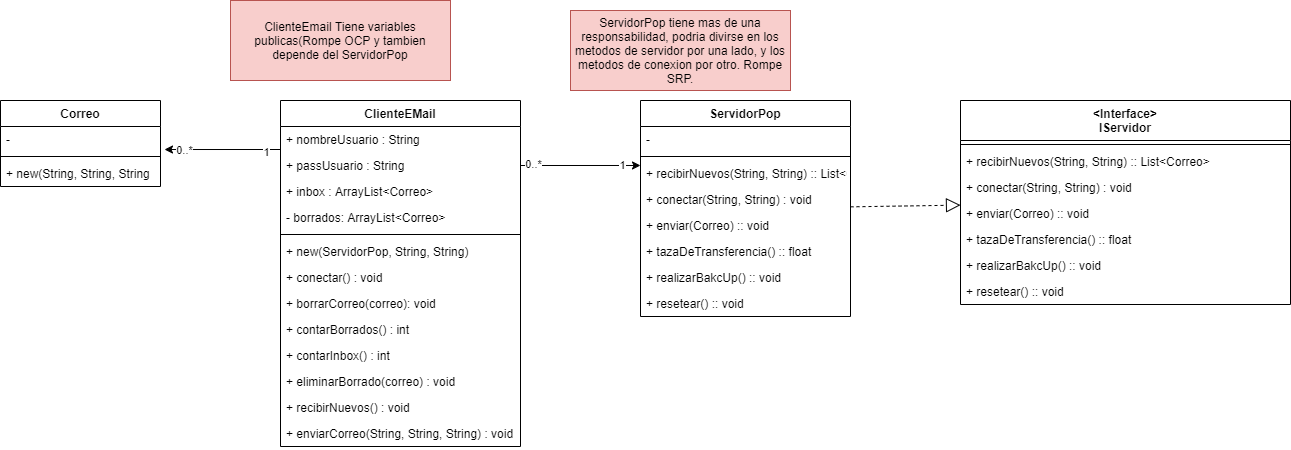

The diagram above was exported from draw.io. Its source (the exported page's mxGraphModel, read from the mxfile embedded in the PNG):
<mxGraphModel dx="1422" dy="828" grid="1" gridSize="10" guides="1" tooltips="1" connect="1" arrows="1" fold="1" page="1" pageScale="1" pageWidth="827" pageHeight="1169" math="0" shadow="0">
  <root>
    <mxCell id="0" />
    <mxCell id="1" parent="0" />
    <mxCell id="fgRulSYNObO8A0phLv91-17" value="Correo" style="swimlane;fontStyle=1;align=center;verticalAlign=top;childLayout=stackLayout;horizontal=1;startSize=26;horizontalStack=0;resizeParent=1;resizeParentMax=0;resizeLast=0;collapsible=1;marginBottom=0;" vertex="1" parent="1">
      <mxGeometry y="160" width="160" height="86" as="geometry" />
    </mxCell>
    <mxCell id="fgRulSYNObO8A0phLv91-18" value="-" style="text;strokeColor=none;fillColor=none;align=left;verticalAlign=top;spacingLeft=4;spacingRight=4;overflow=hidden;rotatable=0;points=[[0,0.5],[1,0.5]];portConstraint=eastwest;" vertex="1" parent="fgRulSYNObO8A0phLv91-17">
      <mxGeometry y="26" width="160" height="26" as="geometry" />
    </mxCell>
    <mxCell id="fgRulSYNObO8A0phLv91-19" value="" style="line;strokeWidth=1;fillColor=none;align=left;verticalAlign=middle;spacingTop=-1;spacingLeft=3;spacingRight=3;rotatable=0;labelPosition=right;points=[];portConstraint=eastwest;" vertex="1" parent="fgRulSYNObO8A0phLv91-17">
      <mxGeometry y="52" width="160" height="8" as="geometry" />
    </mxCell>
    <mxCell id="fgRulSYNObO8A0phLv91-20" value="+ new(String, String, String" style="text;strokeColor=none;fillColor=none;align=left;verticalAlign=top;spacingLeft=4;spacingRight=4;overflow=hidden;rotatable=0;points=[[0,0.5],[1,0.5]];portConstraint=eastwest;" vertex="1" parent="fgRulSYNObO8A0phLv91-17">
      <mxGeometry y="60" width="160" height="26" as="geometry" />
    </mxCell>
    <mxCell id="fgRulSYNObO8A0phLv91-21" value="&lt;Interface&gt;&#10;IServidor" style="swimlane;fontStyle=1;align=center;verticalAlign=top;childLayout=stackLayout;horizontal=1;startSize=40;horizontalStack=0;resizeParent=1;resizeParentMax=0;resizeLast=0;collapsible=1;marginBottom=0;" vertex="1" parent="1">
      <mxGeometry x="960" y="160" width="330" height="204" as="geometry" />
    </mxCell>
    <mxCell id="fgRulSYNObO8A0phLv91-23" value="" style="line;strokeWidth=1;fillColor=none;align=left;verticalAlign=middle;spacingTop=-1;spacingLeft=3;spacingRight=3;rotatable=0;labelPosition=right;points=[];portConstraint=eastwest;" vertex="1" parent="fgRulSYNObO8A0phLv91-21">
      <mxGeometry y="40" width="330" height="8" as="geometry" />
    </mxCell>
    <mxCell id="fgRulSYNObO8A0phLv91-24" value="+ recibirNuevos(String, String) :: List&lt;Correo&gt;" style="text;strokeColor=none;fillColor=none;align=left;verticalAlign=top;spacingLeft=4;spacingRight=4;overflow=hidden;rotatable=0;points=[[0,0.5],[1,0.5]];portConstraint=eastwest;" vertex="1" parent="fgRulSYNObO8A0phLv91-21">
      <mxGeometry y="48" width="330" height="26" as="geometry" />
    </mxCell>
    <mxCell id="fgRulSYNObO8A0phLv91-49" value="+ conectar(String, String) : void" style="text;strokeColor=none;fillColor=none;align=left;verticalAlign=top;spacingLeft=4;spacingRight=4;overflow=hidden;rotatable=0;points=[[0,0.5],[1,0.5]];portConstraint=eastwest;" vertex="1" parent="fgRulSYNObO8A0phLv91-21">
      <mxGeometry y="74" width="330" height="26" as="geometry" />
    </mxCell>
    <mxCell id="fgRulSYNObO8A0phLv91-50" value="+ enviar(Correo) :: void" style="text;strokeColor=none;fillColor=none;align=left;verticalAlign=top;spacingLeft=4;spacingRight=4;overflow=hidden;rotatable=0;points=[[0,0.5],[1,0.5]];portConstraint=eastwest;" vertex="1" parent="fgRulSYNObO8A0phLv91-21">
      <mxGeometry y="100" width="330" height="26" as="geometry" />
    </mxCell>
    <mxCell id="fgRulSYNObO8A0phLv91-51" value="+ tazaDeTransferencia() :: float" style="text;strokeColor=none;fillColor=none;align=left;verticalAlign=top;spacingLeft=4;spacingRight=4;overflow=hidden;rotatable=0;points=[[0,0.5],[1,0.5]];portConstraint=eastwest;" vertex="1" parent="fgRulSYNObO8A0phLv91-21">
      <mxGeometry y="126" width="330" height="26" as="geometry" />
    </mxCell>
    <mxCell id="fgRulSYNObO8A0phLv91-52" value="+ realizarBakcUp() :: void" style="text;strokeColor=none;fillColor=none;align=left;verticalAlign=top;spacingLeft=4;spacingRight=4;overflow=hidden;rotatable=0;points=[[0,0.5],[1,0.5]];portConstraint=eastwest;" vertex="1" parent="fgRulSYNObO8A0phLv91-21">
      <mxGeometry y="152" width="330" height="26" as="geometry" />
    </mxCell>
    <mxCell id="fgRulSYNObO8A0phLv91-53" value="+ resetear() :: void" style="text;strokeColor=none;fillColor=none;align=left;verticalAlign=top;spacingLeft=4;spacingRight=4;overflow=hidden;rotatable=0;points=[[0,0.5],[1,0.5]];portConstraint=eastwest;" vertex="1" parent="fgRulSYNObO8A0phLv91-21">
      <mxGeometry y="178" width="330" height="26" as="geometry" />
    </mxCell>
    <mxCell id="fgRulSYNObO8A0phLv91-25" value="ServidorPop" style="swimlane;fontStyle=1;align=center;verticalAlign=top;childLayout=stackLayout;horizontal=1;startSize=26;horizontalStack=0;resizeParent=1;resizeParentMax=0;resizeLast=0;collapsible=1;marginBottom=0;" vertex="1" parent="1">
      <mxGeometry x="640" y="160" width="210" height="216" as="geometry" />
    </mxCell>
    <mxCell id="fgRulSYNObO8A0phLv91-26" value="-" style="text;strokeColor=none;fillColor=none;align=left;verticalAlign=top;spacingLeft=4;spacingRight=4;overflow=hidden;rotatable=0;points=[[0,0.5],[1,0.5]];portConstraint=eastwest;" vertex="1" parent="fgRulSYNObO8A0phLv91-25">
      <mxGeometry y="26" width="210" height="26" as="geometry" />
    </mxCell>
    <mxCell id="fgRulSYNObO8A0phLv91-27" value="" style="line;strokeWidth=1;fillColor=none;align=left;verticalAlign=middle;spacingTop=-1;spacingLeft=3;spacingRight=3;rotatable=0;labelPosition=right;points=[];portConstraint=eastwest;" vertex="1" parent="fgRulSYNObO8A0phLv91-25">
      <mxGeometry y="52" width="210" height="8" as="geometry" />
    </mxCell>
    <mxCell id="fgRulSYNObO8A0phLv91-43" value="+ recibirNuevos(String, String) :: List&lt;Correo&gt;" style="text;strokeColor=none;fillColor=none;align=left;verticalAlign=top;spacingLeft=4;spacingRight=4;overflow=hidden;rotatable=0;points=[[0,0.5],[1,0.5]];portConstraint=eastwest;" vertex="1" parent="fgRulSYNObO8A0phLv91-25">
      <mxGeometry y="60" width="210" height="26" as="geometry" />
    </mxCell>
    <mxCell id="fgRulSYNObO8A0phLv91-44" value="+ conectar(String, String) : void" style="text;strokeColor=none;fillColor=none;align=left;verticalAlign=top;spacingLeft=4;spacingRight=4;overflow=hidden;rotatable=0;points=[[0,0.5],[1,0.5]];portConstraint=eastwest;" vertex="1" parent="fgRulSYNObO8A0phLv91-25">
      <mxGeometry y="86" width="210" height="26" as="geometry" />
    </mxCell>
    <mxCell id="fgRulSYNObO8A0phLv91-28" value="+ enviar(Correo) :: void" style="text;strokeColor=none;fillColor=none;align=left;verticalAlign=top;spacingLeft=4;spacingRight=4;overflow=hidden;rotatable=0;points=[[0,0.5],[1,0.5]];portConstraint=eastwest;" vertex="1" parent="fgRulSYNObO8A0phLv91-25">
      <mxGeometry y="112" width="210" height="26" as="geometry" />
    </mxCell>
    <mxCell id="fgRulSYNObO8A0phLv91-45" value="+ tazaDeTransferencia() :: float" style="text;strokeColor=none;fillColor=none;align=left;verticalAlign=top;spacingLeft=4;spacingRight=4;overflow=hidden;rotatable=0;points=[[0,0.5],[1,0.5]];portConstraint=eastwest;" vertex="1" parent="fgRulSYNObO8A0phLv91-25">
      <mxGeometry y="138" width="210" height="26" as="geometry" />
    </mxCell>
    <mxCell id="fgRulSYNObO8A0phLv91-46" value="+ realizarBakcUp() :: void" style="text;strokeColor=none;fillColor=none;align=left;verticalAlign=top;spacingLeft=4;spacingRight=4;overflow=hidden;rotatable=0;points=[[0,0.5],[1,0.5]];portConstraint=eastwest;" vertex="1" parent="fgRulSYNObO8A0phLv91-25">
      <mxGeometry y="164" width="210" height="26" as="geometry" />
    </mxCell>
    <mxCell id="fgRulSYNObO8A0phLv91-48" value="+ resetear() :: void" style="text;strokeColor=none;fillColor=none;align=left;verticalAlign=top;spacingLeft=4;spacingRight=4;overflow=hidden;rotatable=0;points=[[0,0.5],[1,0.5]];portConstraint=eastwest;" vertex="1" parent="fgRulSYNObO8A0phLv91-25">
      <mxGeometry y="190" width="210" height="26" as="geometry" />
    </mxCell>
    <mxCell id="fgRulSYNObO8A0phLv91-29" value="ClienteEMail" style="swimlane;fontStyle=1;align=center;verticalAlign=top;childLayout=stackLayout;horizontal=1;startSize=26;horizontalStack=0;resizeParent=1;resizeParentMax=0;resizeLast=0;collapsible=1;marginBottom=0;" vertex="1" parent="1">
      <mxGeometry x="280" y="160" width="240" height="346" as="geometry" />
    </mxCell>
    <mxCell id="fgRulSYNObO8A0phLv91-30" value="+ nombreUsuario : String" style="text;strokeColor=none;fillColor=none;align=left;verticalAlign=top;spacingLeft=4;spacingRight=4;overflow=hidden;rotatable=0;points=[[0,0.5],[1,0.5]];portConstraint=eastwest;" vertex="1" parent="fgRulSYNObO8A0phLv91-29">
      <mxGeometry y="26" width="240" height="26" as="geometry" />
    </mxCell>
    <mxCell id="fgRulSYNObO8A0phLv91-33" value="+ passUsuario : String" style="text;strokeColor=none;fillColor=none;align=left;verticalAlign=top;spacingLeft=4;spacingRight=4;overflow=hidden;rotatable=0;points=[[0,0.5],[1,0.5]];portConstraint=eastwest;" vertex="1" parent="fgRulSYNObO8A0phLv91-29">
      <mxGeometry y="52" width="240" height="26" as="geometry" />
    </mxCell>
    <mxCell id="fgRulSYNObO8A0phLv91-34" value="+ inbox : ArrayList&lt;Correo&gt;" style="text;strokeColor=none;fillColor=none;align=left;verticalAlign=top;spacingLeft=4;spacingRight=4;overflow=hidden;rotatable=0;points=[[0,0.5],[1,0.5]];portConstraint=eastwest;" vertex="1" parent="fgRulSYNObO8A0phLv91-29">
      <mxGeometry y="78" width="240" height="26" as="geometry" />
    </mxCell>
    <mxCell id="fgRulSYNObO8A0phLv91-35" value="- borrados: ArrayList&lt;Correo&gt;" style="text;strokeColor=none;fillColor=none;align=left;verticalAlign=top;spacingLeft=4;spacingRight=4;overflow=hidden;rotatable=0;points=[[0,0.5],[1,0.5]];portConstraint=eastwest;" vertex="1" parent="fgRulSYNObO8A0phLv91-29">
      <mxGeometry y="104" width="240" height="26" as="geometry" />
    </mxCell>
    <mxCell id="fgRulSYNObO8A0phLv91-31" value="" style="line;strokeWidth=1;fillColor=none;align=left;verticalAlign=middle;spacingTop=-1;spacingLeft=3;spacingRight=3;rotatable=0;labelPosition=right;points=[];portConstraint=eastwest;" vertex="1" parent="fgRulSYNObO8A0phLv91-29">
      <mxGeometry y="130" width="240" height="8" as="geometry" />
    </mxCell>
    <mxCell id="fgRulSYNObO8A0phLv91-32" value="+ new(ServidorPop, String, String)" style="text;strokeColor=none;fillColor=none;align=left;verticalAlign=top;spacingLeft=4;spacingRight=4;overflow=hidden;rotatable=0;points=[[0,0.5],[1,0.5]];portConstraint=eastwest;" vertex="1" parent="fgRulSYNObO8A0phLv91-29">
      <mxGeometry y="138" width="240" height="26" as="geometry" />
    </mxCell>
    <mxCell id="fgRulSYNObO8A0phLv91-36" value="+ conectar() : void" style="text;strokeColor=none;fillColor=none;align=left;verticalAlign=top;spacingLeft=4;spacingRight=4;overflow=hidden;rotatable=0;points=[[0,0.5],[1,0.5]];portConstraint=eastwest;" vertex="1" parent="fgRulSYNObO8A0phLv91-29">
      <mxGeometry y="164" width="240" height="26" as="geometry" />
    </mxCell>
    <mxCell id="fgRulSYNObO8A0phLv91-37" value="+ borrarCorreo(correo): void" style="text;strokeColor=none;fillColor=none;align=left;verticalAlign=top;spacingLeft=4;spacingRight=4;overflow=hidden;rotatable=0;points=[[0,0.5],[1,0.5]];portConstraint=eastwest;" vertex="1" parent="fgRulSYNObO8A0phLv91-29">
      <mxGeometry y="190" width="240" height="26" as="geometry" />
    </mxCell>
    <mxCell id="fgRulSYNObO8A0phLv91-38" value="+ contarBorrados() : int" style="text;strokeColor=none;fillColor=none;align=left;verticalAlign=top;spacingLeft=4;spacingRight=4;overflow=hidden;rotatable=0;points=[[0,0.5],[1,0.5]];portConstraint=eastwest;" vertex="1" parent="fgRulSYNObO8A0phLv91-29">
      <mxGeometry y="216" width="240" height="26" as="geometry" />
    </mxCell>
    <mxCell id="fgRulSYNObO8A0phLv91-39" value="+ contarInbox() : int" style="text;strokeColor=none;fillColor=none;align=left;verticalAlign=top;spacingLeft=4;spacingRight=4;overflow=hidden;rotatable=0;points=[[0,0.5],[1,0.5]];portConstraint=eastwest;" vertex="1" parent="fgRulSYNObO8A0phLv91-29">
      <mxGeometry y="242" width="240" height="26" as="geometry" />
    </mxCell>
    <mxCell id="fgRulSYNObO8A0phLv91-40" value="+ eliminarBorrado(correo) : void" style="text;strokeColor=none;fillColor=none;align=left;verticalAlign=top;spacingLeft=4;spacingRight=4;overflow=hidden;rotatable=0;points=[[0,0.5],[1,0.5]];portConstraint=eastwest;" vertex="1" parent="fgRulSYNObO8A0phLv91-29">
      <mxGeometry y="268" width="240" height="26" as="geometry" />
    </mxCell>
    <mxCell id="fgRulSYNObO8A0phLv91-41" value="+ recibirNuevos() : void" style="text;strokeColor=none;fillColor=none;align=left;verticalAlign=top;spacingLeft=4;spacingRight=4;overflow=hidden;rotatable=0;points=[[0,0.5],[1,0.5]];portConstraint=eastwest;" vertex="1" parent="fgRulSYNObO8A0phLv91-29">
      <mxGeometry y="294" width="240" height="26" as="geometry" />
    </mxCell>
    <mxCell id="fgRulSYNObO8A0phLv91-42" value="+ enviarCorreo(String, String, String) : void" style="text;strokeColor=none;fillColor=none;align=left;verticalAlign=top;spacingLeft=4;spacingRight=4;overflow=hidden;rotatable=0;points=[[0,0.5],[1,0.5]];portConstraint=eastwest;" vertex="1" parent="fgRulSYNObO8A0phLv91-29">
      <mxGeometry y="320" width="240" height="26" as="geometry" />
    </mxCell>
    <mxCell id="fgRulSYNObO8A0phLv91-54" style="edgeStyle=orthogonalEdgeStyle;rounded=0;orthogonalLoop=1;jettySize=auto;html=1;exitX=0;exitY=0.5;exitDx=0;exitDy=0;entryX=1.025;entryY=0.885;entryDx=0;entryDy=0;entryPerimeter=0;" edge="1" parent="1" source="fgRulSYNObO8A0phLv91-33" target="fgRulSYNObO8A0phLv91-18">
      <mxGeometry relative="1" as="geometry">
        <Array as="points">
          <mxPoint x="280" y="209" />
        </Array>
      </mxGeometry>
    </mxCell>
    <mxCell id="fgRulSYNObO8A0phLv91-55" value="0..*" style="edgeLabel;html=1;align=center;verticalAlign=middle;resizable=0;points=[];" vertex="1" connectable="0" parent="fgRulSYNObO8A0phLv91-54">
      <mxGeometry x="0.7121" relative="1" as="geometry">
        <mxPoint as="offset" />
      </mxGeometry>
    </mxCell>
    <mxCell id="fgRulSYNObO8A0phLv91-56" value="1" style="edgeLabel;html=1;align=center;verticalAlign=middle;resizable=0;points=[];" vertex="1" connectable="0" parent="fgRulSYNObO8A0phLv91-54">
      <mxGeometry x="-0.5303" y="2" relative="1" as="geometry">
        <mxPoint as="offset" />
      </mxGeometry>
    </mxCell>
    <mxCell id="fgRulSYNObO8A0phLv91-57" style="edgeStyle=orthogonalEdgeStyle;rounded=0;orthogonalLoop=1;jettySize=auto;html=1;exitX=1;exitY=0.5;exitDx=0;exitDy=0;entryX=0;entryY=0.192;entryDx=0;entryDy=0;entryPerimeter=0;" edge="1" parent="1" source="fgRulSYNObO8A0phLv91-33" target="fgRulSYNObO8A0phLv91-43">
      <mxGeometry relative="1" as="geometry" />
    </mxCell>
    <mxCell id="fgRulSYNObO8A0phLv91-58" value="1" style="edgeLabel;html=1;align=center;verticalAlign=middle;resizable=0;points=[];" vertex="1" connectable="0" parent="fgRulSYNObO8A0phLv91-57">
      <mxGeometry x="0.7" relative="1" as="geometry">
        <mxPoint as="offset" />
      </mxGeometry>
    </mxCell>
    <mxCell id="fgRulSYNObO8A0phLv91-59" value="0..*" style="edgeLabel;html=1;align=center;verticalAlign=middle;resizable=0;points=[];" vertex="1" connectable="0" parent="fgRulSYNObO8A0phLv91-57">
      <mxGeometry x="-0.7833" y="1" relative="1" as="geometry">
        <mxPoint as="offset" />
      </mxGeometry>
    </mxCell>
    <mxCell id="fgRulSYNObO8A0phLv91-62" value="" style="endArrow=block;dashed=1;endFill=0;endSize=12;html=1;" edge="1" parent="1" source="fgRulSYNObO8A0phLv91-25" target="fgRulSYNObO8A0phLv91-21">
      <mxGeometry width="160" relative="1" as="geometry">
        <mxPoint x="850" y="230" as="sourcePoint" />
        <mxPoint x="1060" y="230" as="targetPoint" />
      </mxGeometry>
    </mxCell>
    <mxCell id="fgRulSYNObO8A0phLv91-63" value="ClienteEmail Tiene variables publicas(Rompe OCP y tambien depende del ServidorPop" style="text;html=1;strokeColor=#b85450;fillColor=#f8cecc;align=center;verticalAlign=middle;whiteSpace=wrap;rounded=0;" vertex="1" parent="1">
      <mxGeometry x="230" y="60" width="220" height="80" as="geometry" />
    </mxCell>
    <mxCell id="fgRulSYNObO8A0phLv91-64" value="ServidorPop tiene mas de una responsabilidad, podria divirse en los metodos de servidor por una lado, y los metodos de conexion por otro. Rompe SRP." style="text;html=1;strokeColor=#b85450;fillColor=#f8cecc;align=center;verticalAlign=middle;whiteSpace=wrap;rounded=0;" vertex="1" parent="1">
      <mxGeometry x="570" y="70" width="220" height="80" as="geometry" />
    </mxCell>
  </root>
</mxGraphModel>